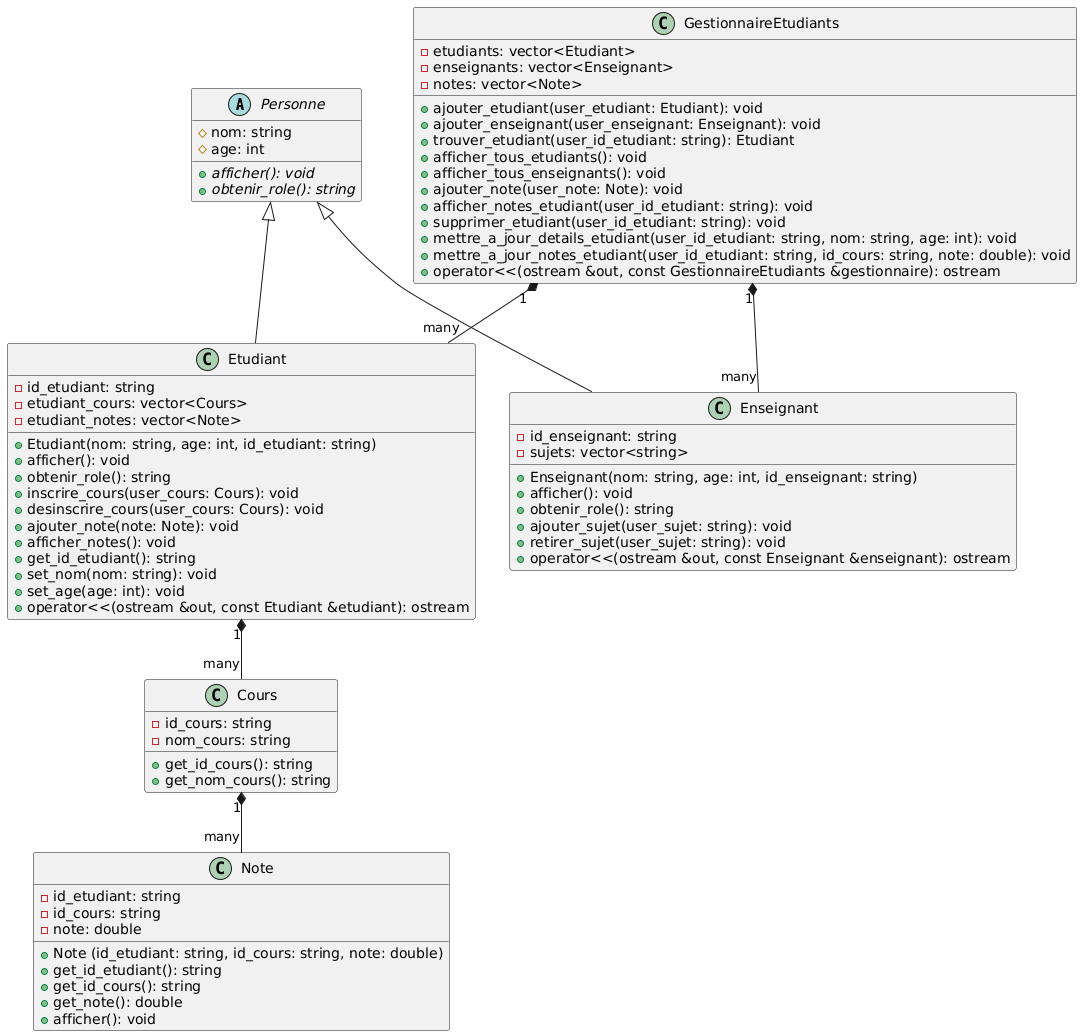

The diagram above was rendered by PlantUML. Its source (embedded in the PNG):
@startuml
abstract class Personne {
  # nom: string
  # age: int
  + {abstract} afficher(): void
  + {abstract} obtenir_role(): string
}

class Cours {
  - id_cours: string
  - nom_cours: string
  + get_id_cours(): string
  + get_nom_cours(): string
}

class Note {
  - id_etudiant: string
  - id_cours: string
  - note: double
  + Note (id_etudiant: string, id_cours: string, note: double)
  + get_id_etudiant(): string
  + get_id_cours(): string
  + get_note(): double
  + afficher(): void
}

class Etudiant {
  - id_etudiant: string
  - etudiant_cours: vector<Cours>
  - etudiant_notes: vector<Note>
  + Etudiant(nom: string, age: int, id_etudiant: string)
  + afficher(): void
  + obtenir_role(): string
  + inscrire_cours(user_cours: Cours): void
  + desinscrire_cours(user_cours: Cours): void
  + ajouter_note(note: Note): void
  + afficher_notes(): void
  + get_id_etudiant(): string
  + set_nom(nom: string): void
  + set_age(age: int): void
  + operator<<(ostream &out, const Etudiant &etudiant): ostream
}

class Enseignant {
  - id_enseignant: string
  - sujets: vector<string>
  + Enseignant(nom: string, age: int, id_enseignant: string)
  + afficher(): void
  + obtenir_role(): string
  + ajouter_sujet(user_sujet: string): void
  + retirer_sujet(user_sujet: string): void
  + operator<<(ostream &out, const Enseignant &enseignant): ostream
}

class GestionnaireEtudiants {
  - etudiants: vector<Etudiant>
  - enseignants: vector<Enseignant>
  - notes: vector<Note>
  + ajouter_etudiant(user_etudiant: Etudiant): void
  + ajouter_enseignant(user_enseignant: Enseignant): void
  + trouver_etudiant(user_id_etudiant: string): Etudiant
  + afficher_tous_etudiants(): void
  + afficher_tous_enseignants(): void
  + ajouter_note(user_note: Note): void
  + afficher_notes_etudiant(user_id_etudiant: string): void
  + supprimer_etudiant(user_id_etudiant: string): void
  + mettre_a_jour_details_etudiant(user_id_etudiant: string, nom: string, age: int): void
  + mettre_a_jour_notes_etudiant(user_id_etudiant: string, id_cours: string, note: double): void
  + operator<<(ostream &out, const GestionnaireEtudiants &gestionnaire): ostream
}

Personne <|-- Etudiant
Personne <|-- Enseignant
GestionnaireEtudiants "1" *-- "many" Etudiant
GestionnaireEtudiants "1" *-- "many" Enseignant
Etudiant "1" *-- "many" Cours
Cours "1" *-- "many" Note
@enduml